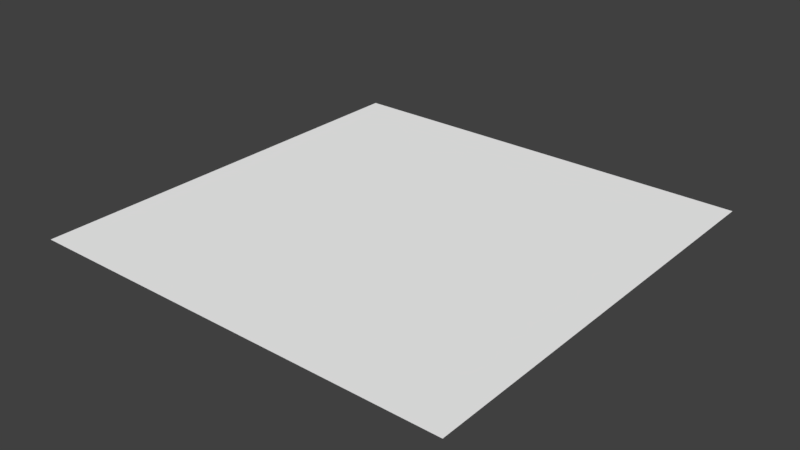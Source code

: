 # Source: grid.blend  (saved by Blender 2.79.0; exported with 4.5.12 LTS)
import bpy
from mathutils import Matrix  # noqa: F401  (used for matrix-valued properties, if any)

bpy.ops.wm.read_factory_settings(use_empty=True)
scene = bpy.context.scene
scene.name = 'Scene'

# ---- collections
col_collection_1 = bpy.data.collections.new('Collection 1'); scene.collection.children.link(col_collection_1)

# ---- materials (node trees are filled in below, after node groups)
mat_lambert2 = bpy.data.materials.new('lambert2')
mat_lambert2.alpha_threshold = 0.0
mat_lambert2.use_transparent_shadow = False
mat_lambert2.diffuse_color = (1.0, 1.0, 1.0, 1.0)
mat_lambert2.roughness = 0.5

# ---- material node trees

# ---- world
world_world = bpy.data.worlds.new('World'); scene.world = world_world
world_world.color = (0.05088, 0.05088, 0.05088)
world_world.use_sun_shadow = False
world_world.sun_shadow_jitter_overblur = 0.0
world_world.cycles.sampling_method = 'MANUAL'

# ---- meshes
me_untitled = bpy.data.meshes.new('Untitled')
me_untitled.from_pydata([(-0.5, 0.0, 0.5), (0.5, 0.0, 0.5), (-0.5, 0.0, -0.5), (0.5, 0.0, -0.5)], [], [(0, 1, 3, 2)])
me_untitled.polygons.foreach_set('use_smooth', [True] * 1)
_uv = me_untitled.uv_layers.new(name='map1')
_uv.uv.foreach_set('vector', [0.0, 0.0, 1.0, 0.0, 1.0, 1.0, 0.0, 1.0])
me_untitled.materials.append(mat_lambert2)
me_untitled.use_remesh_preserve_volume = False
me_untitled.use_remesh_preserve_attributes = False
me_untitled.use_mirror_vertex_groups = False
me_untitled.update()
me_untitled.normals_split_custom_set([tuple(v) for v in zip(*[iter([0.0, 1.0, 0.0, 0.0, 1.0, 0.0, 0.0, 1.0, 0.0, 0.0, 1.0, 0.0])] * 3)])

# ---- objects
ob_pplane1 = bpy.data.objects.new('pPlane1', me_untitled)

# ---- transforms, parenting, visibility, modifiers, constraints
ob_pplane1.location = (0.0, 0.0, 0.0)
ob_pplane1.rotation_euler = (1.571, -0.0, 0.0)
ob_pplane1.scale = (0.2411, 0.2411, 0.2411)
ob_pplane1.color = (0.8, 0.8, 0.8, 1.0)
ob_pplane1.lineart.crease_threshold = 0.0

# ---- collection membership
col_collection_1.objects.link(ob_pplane1)

# ---- scene / render settings (as saved in the file)
scene.frame_start = 1; scene.frame_end = 250; scene.frame_set(140)
scene.render.engine = 'BLENDER_EEVEE_NEXT'
scene.render.resolution_percentage = 50
scene.render.dither_intensity = 0.0
scene.cycles.use_denoising = False
scene.cycles.samples = 128
scene.cycles.sampling_pattern = 'TABULATED_SOBOL'
scene.cycles.use_adaptive_sampling = False
scene.cycles.use_light_tree = False
scene.cycles.blur_glossy = 0.0
scene.cycles.sample_clamp_indirect = 0.0
scene.view_settings.view_transform = 'Standard'
bpy.context.view_layer.update()

# ---- added for rendering (the .blend has no active camera and no usable light): camera, sun
cam_auto = bpy.data.cameras.new('AutoCamera')
cam_auto.lens = 50.0
cam_auto.sensor_width = 36.0
cam_auto.clip_end = 1000.0
ob_auto_camera = bpy.data.objects.new('AutoCamera', cam_auto)
scene.collection.objects.link(ob_auto_camera)
ob_auto_camera.location = (0.315519, -0.378623, 0.252415)
ob_auto_camera.rotation_euler = (1.09748, -7.21219e-08, 0.694738)
scene.camera = ob_auto_camera
light_auto_sun = bpy.data.lights.new('AutoSun', 'SUN')
light_auto_sun.energy = 3.0
light_auto_sun.angle = 0.0523599
ob_auto_sun = bpy.data.objects.new('AutoSun', light_auto_sun)
scene.collection.objects.link(ob_auto_sun)
ob_auto_sun.rotation_euler = (0.872665, 0.174533, 0.523599)
bpy.context.view_layer.update()
